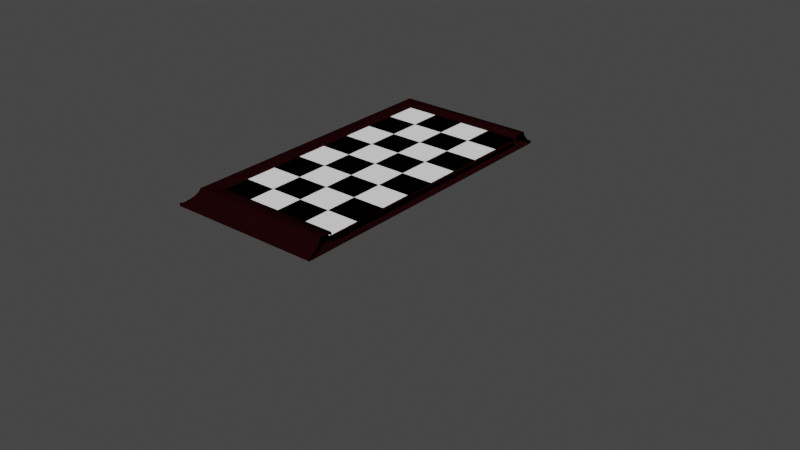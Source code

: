 # Source: ChessBoardhalf.blend  (saved by Blender 3.3.6; exported with 4.5.12 LTS)
import bpy
from mathutils import Matrix  # noqa: F401  (used for matrix-valued properties, if any)

bpy.ops.wm.read_factory_settings(use_empty=True)
scene = bpy.context.scene
scene.name = 'Scene'

# ---- collections
col_collection = bpy.data.collections.new('Collection'); scene.collection.children.link(col_collection)

# ---- materials (node trees are filled in below, after node groups)
mat_white_squares = bpy.data.materials.new('White Squares')
mat_white_squares.alpha_threshold = 0.0
mat_white_squares.use_transparent_shadow = False
mat_white_squares.diffuse_color = (1.0, 1.0, 1.0, 1.0)
mat_white_squares.roughness = 0.5
mat_white_squares.specular_intensity = 0.8
mat_black_squares = bpy.data.materials.new('Black Squares')
mat_black_squares.alpha_threshold = 0.0
mat_black_squares.use_transparent_shadow = False
mat_black_squares.diffuse_color = (0.0, 0.0, 0.0, 1.0)
mat_black_squares.roughness = 0.5
mat_black_squares.specular_intensity = 0.8
mat_chess_board_surround_mat = bpy.data.materials.new('Chess Board Surround Mat')
mat_chess_board_surround_mat.alpha_threshold = 0.0
mat_chess_board_surround_mat.use_transparent_shadow = False
mat_chess_board_surround_mat.diffuse_color = (0.01222, 0.001147, 0.001706, 1.0)
mat_chess_board_surround_mat.specular_color = (0.1188, 0.1376, 0.09542)
mat_chess_board_surround_mat.roughness = 0.5
mat_chess_board_surround_mat.specular_intensity = 0.7727

# ---- material node trees

# ---- world
world_world = bpy.data.worlds.new('World'); scene.world = world_world
world_world.use_nodes = True; world_world.node_tree.nodes.clear()
_N = world_world.node_tree.nodes; _L = world_world.node_tree.links
n0 = _N.new('ShaderNodeOutputWorld'); n0.name = 'World Output'; n0.location = (300, 300)
n1 = _N.new('ShaderNodeBackground'); n1.name = 'Background'; n1.location = (10, 300)
n1.inputs[0].default_value = (0.05088, 0.05088, 0.05088, 1.0)
_L.new(n1.outputs[0], n0.inputs[0])
n0.is_active_output = True
world_world.color = (0.05088, 0.05088, 0.05088)
world_world.use_sun_shadow = False
world_world.sun_shadow_jitter_overblur = 0.0

# ---- meshes
me_cube_001 = bpy.data.meshes.new('Cube.001')
me_cube_001.from_pydata([(34.39, 2.562, 1.745), (40.39, 2.562, 1.745), (34.39, 2.562, 1.745), (40.39, 2.562, 1.745), (35.26, -0.3027, 1.745), (41.26, -0.3027, 1.745), (47.26, -0.3027, 1.745), (35.26, 5.697, 1.745), (41.26, 5.697, 1.745), (47.26, 5.697, 1.745), (35.26, 11.7, 1.745), (41.26, 11.7, 1.745), (47.26, 11.7, 1.745), (47.26, 5.697, 1.745), (53.26, 5.697, 1.745), (59.26, 5.697, 1.745), (47.26, 11.7, 1.745), (53.26, 11.7, 1.745), (59.26, 11.7, 1.745), (35.26, 11.7, 1.745), (41.26, 11.7, 1.745), (47.26, 11.7, 1.745), (35.26, 17.7, 1.745), (41.26, 17.7, 1.745), (47.26, 17.7, 1.745), (35.26, 23.7, 1.745), (41.26, 23.7, 1.745), (47.26, 23.7, 1.745), (47.26, 11.7, 1.745), (53.26, 11.7, 1.745), (59.26, 11.7, 1.745), (47.26, 17.7, 1.745), (53.26, 17.7, 1.745), (59.26, 17.7, 1.745), (47.26, 23.7, 1.745), (53.26, 23.7, 1.745), (59.26, 23.7, 1.745), (35.26, 23.7, 1.745), (41.26, 23.7, 1.745), (47.26, 23.7, 1.745), (35.26, 29.7, 1.745), (41.26, 29.7, 1.745), (47.26, 29.7, 1.745), (35.26, 35.7, 1.745), (41.26, 35.7, 1.745), (47.26, 35.7, 1.745), (47.26, 23.7, 1.745), (53.26, 23.7, 1.745), (59.26, 23.7, 1.745), (47.26, 29.7, 1.745), (53.26, 29.7, 1.745), (59.26, 29.7, 1.745), (47.26, 35.7, 1.745), (53.26, 35.7, 1.745), (59.26, 35.7, 1.745), (35.26, 35.7, 1.745), (41.26, 35.7, 1.745), (47.26, 35.7, 1.745), (35.26, 41.7, 1.745), (41.26, 41.7, 1.745), (47.26, 41.7, 1.745), (35.26, 47.7, 1.745), (41.26, 47.7, 1.745), (47.26, 47.7, 1.745), (47.26, 35.7, 1.745), (53.26, 35.7, 1.745), (59.26, 35.7, 1.745), (47.26, 41.7, 1.745), (53.26, 41.7, 1.745), (59.26, 41.7, 1.745), (47.26, 47.7, 1.745), (53.26, 47.7, 1.745), (59.26, 47.7, 1.745), (47.26, -0.3027, 1.745), (53.26, -0.3027, 1.745), (59.26, -0.3027, 1.745), (31.95, -3.511, 0.6814), (90.56, -25.09, 0.8855), (31.64, -3.821, 0.4202), (90.56, 22.91, 0.8855), (31.31, -4.155, 0.1887), (30.95, -4.513, -0.004271), (90.56, -25.09, -0.1145), (90.56, 22.91, -0.1145), (95.36, -29.89, -2.113), (95.36, 27.7, -2.113), (33.05, -2.414, 2.359), (30.56, -4.901, -0.1275), (32.24, -3.224, 0.9684), (32.5, -2.962, 1.279), (32.73, -2.731, 1.613), (30.56, -4.901, -0.6403), (95.36, -29.89, -1.6), (92.87, -27.4, 0.8861), (94.97, -29.5, -1.477), (94.61, -29.14, -1.284), (94.28, -28.81, -1.053), (93.97, -28.5, -0.7916), (93.68, -28.21, -0.5045), (93.42, -27.95, -0.194), (93.19, -27.72, 0.1398), (92.99, -27.52, 0.4981), (95.36, 27.7, -1.6), (92.87, 25.22, 0.8861), (94.97, 27.32, -1.477), (94.61, 26.96, -1.284), (94.28, 26.62, -1.053), (93.97, 26.31, -0.7916), (93.68, 26.03, -0.5045), (93.42, 25.76, -0.194), (93.19, 25.53, 0.1398), (92.99, 25.34, 0.4981), (66.56, -25.09, 0.8855), (66.56, 22.91, 0.8855), (66.56, -25.09, -0.1145), (66.56, 22.91, -0.1145), (66.56, -29.89, -2.113), (66.56, 27.7, -2.113), (66.56, -29.89, -1.6), (66.56, -29.5, -1.477), (66.56, -29.14, -1.284), (66.56, -28.81, -1.053), (66.56, -28.5, -0.7916), (66.56, -28.21, -0.5045), (66.56, -27.95, -0.194), (66.56, -27.72, 0.1398), (66.56, -27.52, 0.4981), (66.56, -27.4, 0.8861), (66.56, 27.7, -1.6), (66.56, 27.32, -1.477), (66.56, 26.96, -1.284), (66.56, 26.62, -1.053), (66.56, 26.31, -0.7916), (66.56, 26.03, -0.5045), (66.56, 25.76, -0.194), (66.56, 25.53, 0.1398), (66.56, 25.34, 0.4981), (66.56, 25.22, 0.8861), (32.24, -3.224, 0.9684), (32.5, -2.962, 1.279), (32.73, -2.731, 1.613), (32.92, -2.538, 1.971), (59.36, -4.901, -0.6403), (59.36, -4.901, -0.1275), (59.36, -4.513, -0.004271), (59.36, -4.155, 0.1887), (59.36, -3.821, 0.4202), (59.36, -3.511, 0.6814), (59.36, -3.224, 0.9684), (59.36, -2.962, 1.279), (59.36, -2.731, 1.613), (59.36, -2.538, 1.971), (59.36, -2.414, 2.359), (35.36, -0.1056, 2.358), (35.36, 47.89, 2.358), (35.36, 47.89, 1.358), (35.36, -0.1056, 1.358), (30.56, 52.69, -0.6403), (30.56, -4.901, -0.6403), (33.05, 50.2, 2.359), (30.56, 52.69, -0.1275), (32.92, 50.33, 1.971), (32.73, 50.52, 1.613), (32.5, 50.75, 1.279), (32.24, 51.01, 0.9684), (31.95, 51.3, 0.6814), (31.64, 51.61, 0.4202), (31.31, 51.94, 0.1887), (30.95, 52.3, -0.004271), (32.92, -2.538, 1.971), (33.05, -2.414, 2.359), (31.31, -4.155, 0.1887), (31.64, -3.821, 0.4202), (30.56, -4.901, -0.1275), (59.36, -0.1056, 2.358), (59.36, 47.89, 2.358), (59.36, -0.1056, 1.358), (59.36, 47.89, 1.358), (59.36, -4.901, -0.6403), (59.36, 52.69, -0.6403), (59.36, -4.155, 0.1887), (59.36, -3.821, 0.4202), (59.36, -2.414, 2.359), (59.36, 52.69, -0.1275), (59.36, 52.3, -0.004271), (59.36, 51.94, 0.1887), (59.36, 51.61, 0.4202), (59.36, 51.3, 0.6814), (59.36, 51.01, 0.9684), (59.36, 50.75, 1.279), (59.36, 50.52, 1.613), (59.36, 50.33, 1.971), (59.36, 50.2, 2.359), (30.56, -4.901, -0.1275), (32.92, -2.538, 1.971), (31.64, -3.821, 0.4202), (31.31, -4.155, 0.1887), (30.56, -4.901, -0.6403), (30.56, 52.69, -0.1275), (32.92, 50.33, 1.971), (33.05, -2.414, 2.359), (31.95, -3.511, 0.6814), (31.64, -3.821, 0.4202), (30.95, -4.513, -0.004271), (31.31, -4.155, 0.1887), (30.56, 52.69, -0.6403), (30.56, -4.901, -0.6403), (30.56, 52.69, -0.1275), (32.92, 50.33, 1.971), (33.05, 50.2, 2.359), (33.05, -2.414, 2.359), (34.39, 2.562, 1.745), (34.39, 2.562, 1.745), (35.26, 5.697, 1.745), (35.26, -0.3027, 1.745), (35.26, 11.7, 1.745), (35.26, 17.7, 1.745), (35.26, 11.7, 1.745), (35.26, 23.7, 1.745), (35.26, 29.7, 1.745), (35.26, 23.7, 1.745), (35.26, 35.7, 1.745), (35.26, 41.7, 1.745), (35.26, 35.7, 1.745), (35.26, 47.7, 1.745), (35.36, 47.89, 2.358), (35.36, -0.1056, 2.358), (30.56, -4.901, -0.6403), (30.56, -4.901, -0.1275), (30.95, 52.3, -0.004271), (30.56, 52.69, -0.1275), (30.56, 52.69, -0.6403), (30.56, -4.901, -0.6403), (32.92, -2.538, 1.971), (33.05, -2.414, 2.359), (30.56, 52.69, -0.6403), (30.56, -4.901, -0.6403), (30.56, 52.69, -0.1275), (30.56, -4.901, -0.1275), (32.73, -2.731, 1.613), (32.5, -2.962, 1.279), (32.24, -3.224, 0.9684), (31.95, -3.511, 0.6814), (31.64, -3.821, 0.4202), (30.95, -4.513, -0.004271), (31.31, -4.155, 0.1887), (30.95, -4.513, -0.004271), (31.31, -4.155, 0.1887), (35.36, 47.89, 1.358), (35.36, -0.1056, 1.358), (30.56, 52.69, -0.6403), (30.56, -4.901, -0.6403), (30.95, 52.3, -0.004271), (30.56, 52.69, -0.1275), (31.64, -3.821, 0.4202), (31.95, -3.511, 0.6814), (32.24, -3.224, 0.9684), (32.5, -2.962, 1.279), (31.31, 51.94, 0.1887), (32.73, -2.731, 1.613), (32.92, -2.538, 1.971), (31.64, 51.61, 0.4202), (31.31, -4.155, 0.1887), (31.64, -3.821, 0.4202), (32.92, 50.33, 1.971), (31.95, 51.3, 0.6814), (33.05, 50.2, 2.359), (33.05, -2.414, 2.359), (32.24, 51.01, 0.9684), (32.5, 50.75, 1.279), (30.56, -4.901, -0.6403), (32.73, 50.52, 1.613), (30.56, -4.901, -0.1275), (32.92, 50.33, 1.971), (32.92, 50.33, 1.971), (30.95, -4.513, -0.004271), (31.31, -4.155, 0.1887), (33.05, 50.2, 2.359), (33.05, -2.414, 2.359), (32.5, -2.962, 1.279), (31.64, -3.821, 0.4202), (30.56, 52.69, -0.1275), (30.56, 52.69, -0.6403), (33.05, -2.414, 2.359), (33.05, 50.2, 2.359), (32.73, -2.731, 1.613), (32.92, -2.538, 1.971), (31.95, -3.511, 0.6814), (32.24, -3.224, 0.9684), (33.05, -2.414, 2.359), (33.05, 50.2, 2.359), (32.92, 50.33, 1.971), (30.56, -4.901, -0.1275), (30.95, -4.513, -0.004271), (31.31, 51.94, 0.1887), (31.31, -4.155, 0.1887), (31.64, 51.61, 0.4202), (31.64, -3.821, 0.4202), (31.95, 51.3, 0.6814), (31.95, -3.511, 0.6814), (32.24, 51.01, 0.9684), (32.24, -3.224, 0.9684), (32.5, 50.75, 1.279), (32.5, -2.962, 1.279), (32.73, 50.52, 1.613), (32.73, -2.731, 1.613), (32.92, -2.538, 1.971)], [(1, 3)], [(7, 8, 11, 10), (4, 5, 8, 7), (8, 9, 12, 11), (5, 6, 9, 8), (73, 74, 14, 13), (74, 75, 15, 14), (13, 14, 17, 16), (14, 15, 18, 17), (19, 20, 23, 22), (20, 21, 24, 23), (22, 23, 26, 25), (23, 24, 27, 26), (28, 29, 32, 31), (29, 30, 33, 32), (31, 32, 35, 34), (32, 33, 36, 35), (37, 38, 41, 40), (38, 39, 42, 41), (40, 41, 44, 43), (41, 42, 45, 44), (46, 47, 50, 49), (47, 48, 51, 50), (49, 50, 53, 52), (50, 51, 54, 53), (55, 56, 59, 58), (56, 57, 60, 59), (58, 59, 62, 61), (59, 60, 63, 62), (64, 65, 68, 67), (65, 66, 69, 68), (67, 68, 71, 70), (68, 69, 72, 71), (186, 166, 165, 187), (185, 167, 166, 186), (184, 168, 167, 185), (183, 160, 168, 184), (203, 173, 238, 246), (208, 209, 290, 291), (158, 197, 270, 251), (40, 43, 221, 219), (141, 194, 286, 233), (199, 208, 291, 274), (87, 81, 244, 228), (0, 2, 212, 211), (175, 192, 159, 154), (174, 176, 156, 153), (183, 179, 157, 160), (81, 80, 245, 244), (87, 91, 142, 143), (87, 143, 144, 81), (81, 144, 145, 80), (78, 146, 147, 76), (76, 147, 148, 138), (138, 148, 149, 139), (139, 149, 150, 140), (140, 150, 151, 141), (141, 151, 152, 86), (163, 164, 268, 269), (58, 61, 224, 222), (187, 165, 164, 188), (188, 164, 163, 189), (189, 163, 162, 190), (190, 162, 161, 191), (191, 161, 159, 192), (196, 204, 247, 276), (171, 180, 181, 172), (157, 179, 178, 158), (153, 170, 182, 174), (154, 155, 177, 175), (156, 176, 177, 155), (78, 76, 242, 243), (200, 170, 278, 283), (76, 138, 241, 242), (210, 200, 283, 289), (138, 139, 240, 241), (164, 165, 265, 268), (19, 22, 216, 217), (198, 160, 253, 281), (139, 140, 239, 240), (195, 78, 243, 280), (197, 206, 232, 270), (140, 141, 233, 239), (37, 40, 219, 220), (165, 166, 261, 265), (55, 58, 222, 223), (141, 86, 234, 233), (171, 172, 263, 262), (206, 205, 231, 232), (166, 167, 258, 261), (160, 157, 250, 253), (173, 193, 272, 238), (169, 90, 259, 260), (170, 153, 226, 278), (207, 198, 281, 230), (90, 89, 257, 259), (154, 159, 277, 225), (167, 168, 252, 258), (194, 169, 260, 286), (89, 88, 256, 257), (202, 195, 280, 254), (88, 201, 255, 256), (201, 202, 254, 255), (168, 160, 253, 252), (7, 10, 215, 213), (159, 161, 273, 277), (157, 158, 251, 250), (80, 196, 276, 245), (153, 156, 249, 226), (91, 87, 228, 227), (155, 154, 225, 248), (161, 162, 271, 273), (161, 199, 274, 273), (298, 299, 296), (296, 297, 295), (296, 295, 294), (294, 295, 293), (294, 293, 229), (229, 293, 292), (229, 292, 230), (237, 238, 236), (226, 249, 248, 225), (237, 236, 235), (237, 235, 236, 238), (225, 277, 278, 226), (264, 260, 267, 266), (230, 292, 293, 229), (229, 293, 295, 294), (294, 295, 297, 296), (296, 297, 299, 298), (298, 299, 301, 300), (300, 301, 303, 302), (302, 303, 305, 304), (304, 305, 306, 291), (250, 251, 270, 282), (228, 244, 275, 272), (277, 273, 274, 284), (241, 240, 279, 288), (244, 245, 276, 275), (240, 239, 285, 279), (243, 242, 287, 280), (253, 250, 282, 281), (278, 277, 284, 283), (239, 233, 286, 285), (242, 241, 288, 287), (280, 287, 255, 254), (285, 286, 260, 259), (287, 288, 256, 255), (281, 282, 231, 230), (272, 275, 246, 238), (282, 270, 232, 231), (288, 279, 257, 256), (283, 284, 290, 289), (275, 276, 247, 246), (284, 274, 291, 290), (279, 285, 259, 257), (300, 299, 298), (300, 301, 299), (302, 301, 300), (302, 303, 301), (304, 303, 302), (304, 305, 303), (291, 305, 304), (291, 306, 305), (266, 260, 264), (266, 267, 260), (299, 297, 296), (162, 163, 269, 271), (209, 210, 289, 290), (4, 7, 213, 214), (204, 203, 246, 247), (22, 25, 218, 216), (193, 87, 228, 272), (205, 207, 230, 231), (156, 155, 248, 249)])
me_cube_001.polygons.foreach_set('use_smooth', [1, 1, 1, 1, 1, 1, 1, 1, 1, 1, 1, 1, 1, 1, 1, 1, 1, 1, 1, 1, 1, 1, 1, 1, 1, 1, 1, 1, 1, 1, 1, 1, 1, 1, 1, 1, 0, 0, 0, 1, 0, 0, 1, 0, 1, 1, 1, 1, 1, 1, 1, 1, 1, 1, 1, 1, 1, 1, 1, 1, 1, 1, 1, 1, 0, 1, 1, 1, 1, 1, 1, 0, 1, 0, 1, 1, 1, 0, 1, 0, 0, 1, 1, 1, 1, 1, 1, 0, 1, 1, 0, 0, 1, 0, 0, 1, 1, 0, 0, 0, 0, 0, 1, 1, 1, 1, 0, 1, 1, 1, 1, 0, 0, 0, 0, 0, 0, 0, 0, 0, 1, 0, 1, 1, 1, 1, 1, 1, 1, 1, 1, 1, 1, 1, 1, 1, 1, 1, 1, 1, 1, 1, 1, 1, 1, 1, 1, 1, 1, 1, 1, 1, 1, 1, 1, 0, 0, 0, 0, 0, 0, 0, 0, 0, 0, 0, 1, 0, 1, 0, 1, 0, 0, 1])
me_cube_001.polygons.foreach_set('material_index', [0, 1, 1, 0, 1, 0, 0, 1, 1, 0, 0, 1, 1, 0, 0, 1, 1, 0, 0, 1, 1, 0, 0, 1, 1, 0, 0, 1, 1, 0, 0, 1, 2, 2, 2, 2, 0, 0, 0, 0, 0, 0, 2, 0, 2, 2, 2, 2, 2, 2, 2, 2, 2, 2, 2, 2, 2, 2, 0, 2, 2, 2, 2, 2, 0, 2, 2, 2, 2, 2, 2, 0, 2, 0, 2, 2, 1, 0, 2, 0, 0, 2, 1, 2, 1, 2, 2, 0, 2, 2, 0, 0, 2, 0, 0, 2, 2, 0, 0, 0, 0, 0, 2, 0, 2, 2, 0, 2, 2, 2, 2, 0, 0, 0, 0, 0, 0, 0, 0, 0, 2, 0, 2, 2, 2, 2, 2, 2, 2, 2, 2, 2, 2, 2, 2, 2, 2, 2, 2, 2, 2, 2, 2, 2, 2, 2, 2, 2, 2, 2, 2, 2, 2, 2, 2, 0, 0, 0, 0, 0, 0, 0, 0, 0, 0, 0, 2, 0, 1, 0, 0, 0, 0, 2])
me_cube_001.materials.append(mat_white_squares)
me_cube_001.materials.append(mat_black_squares)
me_cube_001.materials.append(mat_chess_board_surround_mat)
me_cube_001.use_remesh_preserve_volume = False
me_cube_001.use_remesh_preserve_attributes = False
me_cube_001.use_mirror_vertex_groups = False
me_cube_001.update()

# ---- objects
ob_chess_board_play_surface = bpy.data.objects.new('Chess Board Play Surface', me_cube_001)
ob_chess_board = bpy.data.objects.new('Chess Board', None)

# ---- transforms, parenting, visibility, modifiers, constraints
ob_chess_board_play_surface.parent = ob_chess_board
ob_chess_board_play_surface.location = (-66.56, 1.817, 5.0)
ob_chess_board_play_surface.lock_rotations_4d = False
ob_chess_board_play_surface.empty_display_type = 'ARROWS'
ob_chess_board_play_surface.lineart.crease_threshold = 0.0
ob_chess_board.location = (0.0, 0.0, 0.0)
ob_chess_board.empty_image_offset = (0.0, 0.0)
ob_chess_board.lineart.crease_threshold = 0.0

# ---- collection membership
col_collection.objects.link(ob_chess_board_play_surface)
col_collection.objects.link(ob_chess_board)

# ---- scene / render settings (as saved in the file)
scene.frame_start = 1; scene.frame_end = 250; scene.frame_set(0)
scene.render.engine = 'BLENDER_EEVEE_NEXT'
scene.cycles.sampling_pattern = 'TABULATED_SOBOL'
scene.cycles.use_light_tree = False
scene.view_settings.view_transform = 'Filmic'
bpy.context.view_layer.update()

# ---- added for rendering (the .blend has no active camera and no usable light): camera, sun
cam_auto = bpy.data.cameras.new('AutoCamera')
cam_auto.lens = 50.0
cam_auto.sensor_width = 36.0
cam_auto.clip_end = 1705.94
ob_auto_camera = bpy.data.objects.new('AutoCamera', cam_auto)
scene.collection.objects.link(ob_auto_camera)
ob_auto_camera.location = (93.6024, -103.428, 82.8866)
ob_auto_camera.rotation_euler = (1.09748, -7.21219e-08, 0.694738)
scene.camera = ob_auto_camera
light_auto_sun = bpy.data.lights.new('AutoSun', 'SUN')
light_auto_sun.energy = 3.0
light_auto_sun.angle = 0.0523599
ob_auto_sun = bpy.data.objects.new('AutoSun', light_auto_sun)
scene.collection.objects.link(ob_auto_sun)
ob_auto_sun.rotation_euler = (0.872665, 0.174533, 0.523599)
bpy.context.view_layer.update()

